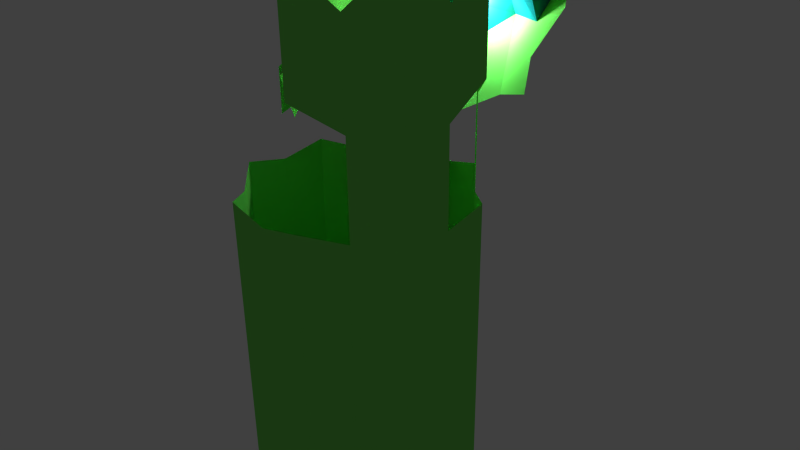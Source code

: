 # Source: archerytower1d.blend  (saved by Blender 2.77.0; exported with 4.5.12 LTS)
import bpy
from mathutils import Matrix  # noqa: F401  (used for matrix-valued properties, if any)

bpy.ops.wm.read_factory_settings(use_empty=True)
scene = bpy.context.scene
scene.name = 'Scene'

# ---- collections
col_collection_1 = bpy.data.collections.new('Collection 1'); scene.collection.children.link(col_collection_1)

# ---- materials (node trees are filled in below, after node groups)
mat_material_001 = bpy.data.materials.new('Material.001')
mat_material_001.alpha_threshold = 0.0
mat_material_001.use_transparent_shadow = False
mat_material_001.diffuse_color = (0.1869, 0.761, 0.1156, 1.0)
mat_material_001.roughness = 0.5
mat_material_002 = bpy.data.materials.new('Material.002')
mat_material_002.alpha_threshold = 0.0
mat_material_002.use_transparent_shadow = False
mat_material_002.diffuse_color = (0.007967, 0.1855, 0.2203, 1.0)
mat_material_002.roughness = 0.5
mat_material_003 = bpy.data.materials.new('Material.003')
mat_material_003.alpha_threshold = 0.0
mat_material_003.use_transparent_shadow = False
mat_material_003.diffuse_color = (0.1626, 0.03375, 0.006703, 1.0)
mat_material_003.roughness = 0.5

# ---- material node trees

# ---- world
world_world = bpy.data.worlds.new('World'); scene.world = world_world
world_world.color = (0.05088, 0.05088, 0.05088)
world_world.use_sun_shadow = False
world_world.sun_shadow_jitter_overblur = 0.0
world_world.cycles.sampling_method = 'NONE'
world_world.cycles.sample_map_resolution = 256

# ---- cameras
cam_camera = bpy.data.cameras.new('Camera')
cam_camera.clip_end = 100.0
cam_camera.lens = 35.0
cam_camera.sensor_width = 32.0
cam_camera.sensor_height = 18.0
cam_camera.ortho_scale = 7.314
cam_camera.dof.focus_distance = 0.0
cam_camera.dof.aperture_fstop = 128.0

# ---- lights
light_lamp = bpy.data.lights.new('Lamp', 'POINT')
light_lamp.transmission_factor = 0.0
light_lamp.cutoff_distance = 30.0
light_lamp.energy = 100.0
light_lamp.shadow_buffer_clip_start = 1.001
light_lamp.shadow_soft_size = 0.1
light_lamp.shadow_maximum_resolution = 0.006
light_lamp.use_absolute_resolution = True
light_lamp.cycles.use_multiple_importance_sampling = False

# ---- meshes
me_cube_002 = bpy.data.meshes.new('Cube.002')
me_cube_002.from_pydata([(-0.1086, 1.269, 1.225), (-1.634, 1.269, 0.9543), (-0.7079, 2.666, 0.7262), (0.255, 2.968, 0.812), (-1.072, 0.9673, 1.139), (-1.557, 1.968, 0.7717), (-0.9522, 2.83, 1.109), (1.027, -0.529, 0.945), (-0.4986, -0.529, 0.6746), (0.4273, 0.8678, 0.4464), (1.39, 1.17, 0.5323), (0.0637, -0.8312, 0.8591), (-0.4221, 0.1694, 0.492), (0.459, 0.3702, 1.085), (-1.066, 0.3702, 0.8144), (-0.1403, 1.767, 0.5863), (0.8226, 2.069, 0.6721), (-0.5039, 0.06806, 0.999), (-0.9897, 1.069, 0.6318), (0.1752, 0.8199, 1.155), (-1.35, 0.8199, 0.8844), (-0.4241, 2.217, 0.6562), (-0.4554, 3.388, 0.796), (-1.784, 1.384, 1.123), (-1.524, 2.798, 0.7722), (0.4439, 3.388, 0.9554), (-0.8843, 1.384, 1.283), (0.5388, 2.519, 0.7421), (-1.012, 1.898, 1.124), (-2.07, 1.974, 0.9067), (-0.3486, 2.899, 0.9607), (-0.1057, 2.399, 1.144), (-1.255, 2.399, 0.9406), (-0.2201, -0.3816, 0.9291), (-0.7059, 0.619, 0.5619), (2.069, 0.6771, 0.842), (-0.7312, -0.1465, 0.5769), (0.4545, -0.7365, 0.9528), (0.9088, 1.019, 0.4893), (-0.1853, 0.6771, 0.4423), (-0.4448, -0.7365, 0.7933), (0.7428, -0.07939, 1.015), (-0.7824, -0.07939, 0.7445), (0.1435, 1.317, 0.5164), (1.106, 1.62, 0.6022), (-0.7877, 0.5177, 1.069), (-1.274, 1.518, 0.7018), (0.214, 2.328, 0.631), (-1.401, 0.914, 0.7418), (-0.2149, 0.324, 1.118), (-0.8547, 1.738, 0.6073), (-1.114, 0.324, 0.9583), (-0.7795, -0.2063, 0.8758), (-0.52, 1.207, 0.5248), (0.7786, 2.858, 0.8729), (-0.1207, 2.858, 0.7135), (-0.7406, 2.608, 0.8548), (-1.735, 1.444, 0.8243), (0.2152, 2.608, 1.024), (-0.3479, 1.759, 1.163), (-0.5496, 0.8542, 1.2), (-1.189, 2.268, 0.6897), (-1.449, 0.8542, 1.041), (-1.304, 1.759, 0.9936)], [(36, 12), (37, 11), (38, 9), (41, 13), (44, 16), (8, 36), (7, 37), (10, 38), (7, 41), (10, 44)], [(63, 29, 1, 23), (62, 23, 1, 20), (61, 24, 2, 21), (60, 26, 4, 45), (59, 28, 4, 26), (58, 30, 6, 31), (57, 29, 5, 46), (56, 24, 5, 32), (55, 47, 15, 21), (53, 50, 15, 43), (52, 51, 14, 42), (40, 52, 42, 8), (11, 33, 52, 40), (33, 17, 51, 52), (39, 53, 43, 9), (12, 34, 53, 39), (34, 18, 50, 53), (25, 54, 27, 3), (22, 55, 21, 2), (3, 27, 55, 22), (27, 16, 47, 55), (30, 56, 32, 6), (3, 22, 56, 30), (22, 2, 24, 56), (48, 57, 46, 18), (14, 20, 57, 48), (20, 1, 29, 57), (25, 3, 30, 58), (31, 6, 28, 59), (49, 60, 45, 17), (13, 19, 60, 49), (19, 0, 26, 60), (50, 61, 21, 15), (18, 46, 61, 50), (46, 5, 24, 61), (51, 62, 20, 14), (17, 45, 62, 51), (45, 4, 23, 62), (28, 63, 23, 4), (6, 32, 63, 28), (32, 5, 29, 63)])
me_cube_002.polygons.foreach_set('material_index', [1, 0, 0, 0, 1, 1, 0, 1, 0, 0, 0, 0, 0, 0, 0, 0, 0, 0, 0, 0, 0, 1, 1, 1, 0, 0, 0, 1, 1, 0, 0, 0, 0, 0, 0, 0, 0, 0, 1, 1, 1])
me_cube_002.materials.append(mat_material_001)
me_cube_002.materials.append(mat_material_002)
me_cube_002.materials.append(mat_material_003)
me_cube_002.use_remesh_preserve_volume = False
me_cube_002.use_remesh_preserve_attributes = False
me_cube_002.use_mirror_vertex_groups = False
me_cube_002.update()
me_cube_001 = bpy.data.meshes.new('Cube.001')
me_cube_001.from_pydata([(1.0, 1.0, 1.0), (1.0, -1.0, 1.0), (1.507, -7.557e-07, 1.0), (-1.49e-07, -1.788e-07, 1.252), (1.0, 1.0, 0.4748), (1.0, -1.0, 0.4748), (1.507, -5.763e-07, 0.4748), (1.0, 1.0, 0.7374), (1.0, -1.0, 0.7374), (-1.0, 1.0, 0.7374), (-6.871e-07, -1.433, 0.7374), (-1.507, 2.915e-07, 0.7374), (1.507, -6.66e-07, 0.7374), (1.0, 1.0, 0.8687), (1.0, -1.0, 0.8687), (1.476, -0.5854, 1.121), (0.5879, 1.439, 1.121), (0.5879, -1.43, 1.121), (1.476, 0.5939, 1.121), (1.127e-07, 0.7163, 1.126), (0.7534, -4.672e-07, 1.126), (-6.34e-07, -1.433, 0.6061), (-1.507, 3.027e-07, 0.6061), (1.507, -6.211e-07, 0.6061), (1.476, 0.5939, 0.5019), (0.5879, -1.43, 0.5019), (0.5879, 1.439, 0.5019), (-0.5914, -1.43, 0.5019), (1.476, -0.5854, 0.5019), (1.0, 1.0, 0.6061), (1.0, -1.0, 0.6061), (-1.0, 1.0, 0.6061), (1.507, -7.108e-07, 0.8687), (0.5879, 1.439, 0.8116), (1.476, 0.5939, 0.8116), (0.5879, -1.43, 0.8116), (-1.48, 0.5939, 0.8116), (1.476, -0.5854, 0.8116), (1.476, -0.5854, 0.6568), (-0.5914, -1.43, 0.6568), (-1.48, 0.5939, 0.6568), (0.5879, 1.439, 0.9665), (0.5879, 1.439, 0.6568), (1.476, 0.5939, 0.9665), (0.5879, -1.43, 0.9665), (1.476, -0.5854, 0.9665)], [(19, 3), (20, 2), (24, 6), (35, 10), (3, 20), (10, 21), (4, 24), (5, 25), (21, 39), (39, 27)], [(45, 15, 1, 14), (43, 18, 2, 32), (40, 36, 9, 31), (38, 37, 8, 30), (28, 38, 30, 5), (6, 23, 38, 28), (23, 12, 37, 38), (22, 11, 36, 40), (0, 13, 41, 16), (13, 7, 33, 41), (7, 29, 42, 33), (29, 4, 26, 42), (34, 43, 32, 12), (7, 13, 43, 34), (13, 0, 18, 43), (8, 14, 44, 35), (14, 1, 17, 44), (37, 45, 14, 8), (12, 32, 45, 37), (32, 2, 15, 45)])
me_cube_001.materials.append(mat_material_001)
me_cube_001.materials.append(mat_material_002)
me_cube_001.materials.append(mat_material_003)
me_cube_001.use_remesh_preserve_volume = False
me_cube_001.use_remesh_preserve_attributes = False
me_cube_001.use_mirror_vertex_groups = False
me_cube_001.update()
me_cube = bpy.data.meshes.new('Cube')
me_cube.from_pydata([(1.0, 1.0, -1.0), (1.0, -1.0, -1.0), (-1.0, -1.0, -1.0), (-1.0, 1.0, -1.0), (2.845e-07, 1.433, -1.0), (1.51e-08, -1.433, -1.0), (1.507, -7.25e-08, -1.0), (-1.507, 4.399e-07, -1.0), (8.941e-08, 1.192e-07, -1.0), (1.0, 1.0, 0.4748), (1.0, -1.0, 0.4748), (-1.0, -1.0, 0.4748), (-1.0, 1.0, 0.4748), (3.508e-07, 1.433, 0.4748), (-5.809e-07, -1.433, 0.4748), (-1.507, 3.139e-07, 0.4748), (1.507, -5.763e-07, 0.4748), (1.476, -0.5854, -1.237), (-0.5914, 1.439, -1.237), (-0.5914, -1.43, -1.237), (-1.48, 0.5939, -1.237), (0.5879, 1.439, -1.237), (0.5879, -1.43, -1.237), (-2.829e-07, -1.433, -0.2626), (1.87e-07, 0.7163, -1.0), (1.476, 0.5939, -1.237), (-1.48, -0.5854, -1.237), (5.226e-08, -0.7163, -1.0), (0.7534, 2.335e-08, -1.0), (-1.507, 3.769e-07, -0.2626), (1.507, -3.244e-07, -0.2626), (-0.7534, 2.795e-07, -1.0), (1.0, 1.0, -0.2626), (1.0, -1.0, -0.2626), (-1.0, -1.0, -0.2626), (-1.0, 1.0, -0.2626), (3.177e-07, 1.433, -0.2626), (1.476, 0.5939, 0.5019), (-1.48, -0.5854, 0.5019), (0.5879, -1.43, 0.5019), (0.5879, 1.439, 0.5019), (-0.5, 1.216, 0.4748), (-1.48, 0.5939, 0.5019), (-0.5914, -1.43, 0.5019), (1.476, -0.5854, 0.5019), (1.476, -0.5854, -0.3677), (-0.5914, -1.43, -0.3677), (-1.48, 0.5939, -0.3677), (0.5879, -1.43, -0.3677), (-1.48, -0.5854, -0.3677), (1.476, 0.5939, -0.3677), (-0.6267, 0.6082, -1.0), (0.6267, 0.6082, -1.0), (0.6267, -0.6082, -1.0), (0.5879, 1.439, -0.3677), (-0.5914, 1.439, -0.3677), (-0.6267, -0.6082, -1.0)], [], [(56, 19, 2, 26), (55, 18, 3, 35), (54, 21, 4, 36), (53, 22, 5, 27), (52, 28, 8, 24), (51, 31, 7, 20), (50, 37, 16, 30), (49, 38, 15, 29), (48, 39, 14, 23), (47, 42, 12, 35), (46, 43, 11, 34), (45, 44, 10, 33), (17, 45, 33, 1), (6, 30, 45, 17), (30, 16, 44, 45), (19, 46, 34, 2), (5, 23, 46, 19), (23, 14, 43, 46), (20, 47, 35, 3), (7, 29, 47, 20), (29, 15, 42, 47), (22, 48, 23, 5), (1, 33, 48, 22), (33, 10, 39, 48), (26, 49, 29, 7), (2, 34, 49, 26), (34, 11, 38, 49), (25, 50, 30, 6), (0, 32, 50, 25), (32, 9, 37, 50), (18, 51, 20, 3), (4, 24, 51, 18), (24, 8, 31, 51), (21, 52, 24, 4), (0, 25, 52, 21), (25, 6, 28, 52), (28, 53, 27, 8), (6, 17, 53, 28), (17, 1, 22, 53), (40, 54, 36, 13), (9, 32, 54, 40), (32, 0, 21, 54), (41, 55, 35, 12), (13, 36, 55, 41), (36, 4, 18, 55), (31, 56, 26, 7), (8, 27, 56, 31), (27, 5, 19, 56), (22, 5, 19), (19, 2, 26), (26, 7, 20), (21, 4, 18), (21, 0, 25), (17, 6, 25)])
me_cube.materials.append(mat_material_001)
me_cube.materials.append(mat_material_002)
me_cube.materials.append(mat_material_003)
me_cube.use_remesh_preserve_volume = False
me_cube.use_remesh_preserve_attributes = False
me_cube.use_mirror_vertex_groups = False
me_cube.update()

# ---- objects
ob_cube_002 = bpy.data.objects.new('Cube.002', me_cube_002)
ob_cube_001 = bpy.data.objects.new('Cube.001', me_cube_001)
ob_cube = bpy.data.objects.new('Cube', me_cube)
ob_lamp = bpy.data.objects.new('Lamp', light_lamp)
ob_camera = bpy.data.objects.new('Camera', cam_camera)

# ---- transforms, parenting, visibility, modifiers, constraints
ob_cube_002.location = (0.0, -0.2054, 4.581)
ob_cube_002.scale = (1.0, 1.0, 4.785)
ob_cube_002.lock_rotations_4d = False
ob_cube_002.empty_display_type = 'ARROWS'
ob_cube_002.lineart.crease_threshold = 0.0
ob_cube_001.location = (0.0, -0.2054, 4.581)
ob_cube_001.scale = (1.0, 1.0, 4.785)
ob_cube_001.lock_rotations_4d = False
ob_cube_001.empty_display_type = 'ARROWS'
ob_cube_001.lineart.crease_threshold = 0.0
ob_cube.location = (0.0, -0.2054, 4.581)
ob_cube.scale = (1.0, 1.0, 4.785)
ob_cube.lock_rotations_4d = False
ob_cube.empty_display_type = 'ARROWS'
ob_cube.lineart.crease_threshold = 0.0
ob_lamp.location = (-0.5305, 2.643, 8.598)
ob_lamp.rotation_euler = (0.6503, 0.05522, 1.866)
ob_lamp.lock_rotations_4d = False
ob_lamp.empty_display_type = 'ARROWS'
ob_lamp.color = (0.0, 0.0, 0.0, 0.0)
ob_lamp.lineart.crease_threshold = 0.0
ob_camera.location = (7.481, -6.508, 11.25)
ob_camera.rotation_euler = (1.109, 0.01082, 0.8149)
ob_camera.lock_rotations_4d = False
ob_camera.empty_display_type = 'ARROWS'
ob_camera.color = (0.0, 0.0, 0.0, 0.0)
ob_camera.display_type = 'WIRE'
ob_camera.lineart.crease_threshold = 0.0

# ---- collection membership
col_collection_1.objects.link(ob_cube_002)
col_collection_1.objects.link(ob_cube_001)
col_collection_1.objects.link(ob_cube)
col_collection_1.objects.link(ob_lamp)
col_collection_1.objects.link(ob_camera)

# ---- scene / render settings (as saved in the file)
scene.camera = ob_camera
scene.frame_start = 1; scene.frame_end = 250; scene.frame_set(36)
scene.render.engine = 'BLENDER_EEVEE_NEXT'
scene.render.resolution_percentage = 50
scene.render.dither_intensity = 0.0
scene.cycles.use_denoising = False
scene.cycles.samples = 10
scene.cycles.sampling_pattern = 'TABULATED_SOBOL'
scene.cycles.light_sampling_threshold = 0.0
scene.cycles.use_adaptive_sampling = False
scene.cycles.use_light_tree = False
scene.cycles.blur_glossy = 0.0
scene.cycles.pixel_filter_type = 'GAUSSIAN'
scene.cycles.sample_clamp_indirect = 0.0
scene.view_settings.view_transform = 'Standard'
bpy.context.view_layer.update()
